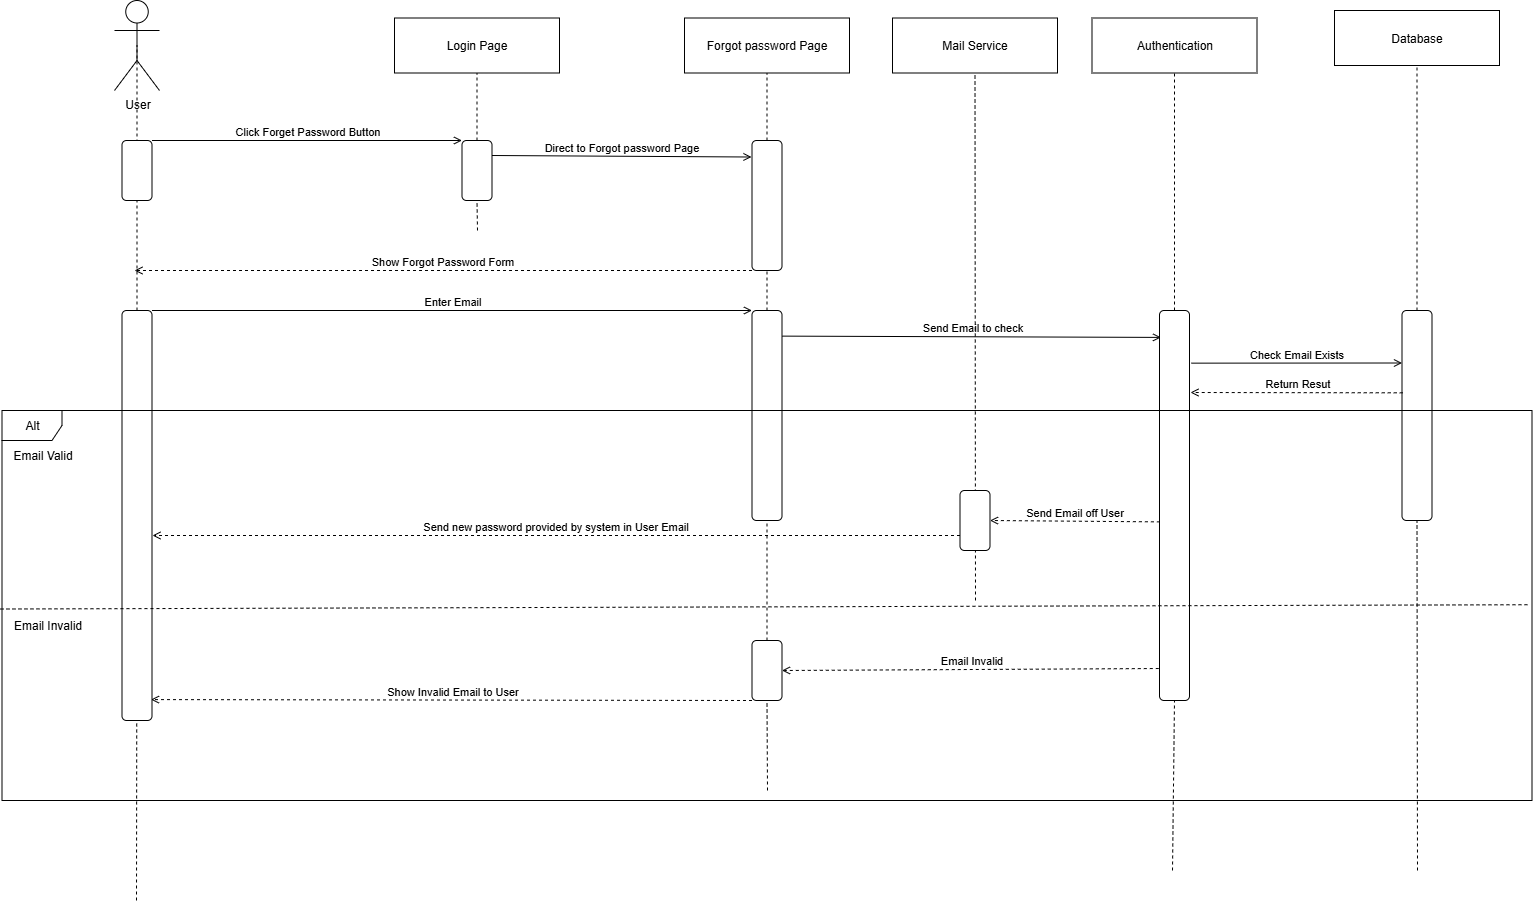

The diagram above was exported from draw.io. Its source (the exported page's mxGraphModel, read from the mxfile embedded in the PNG):
<mxGraphModel dx="2255" dy="1238" grid="1" gridSize="10" guides="1" tooltips="1" connect="1" arrows="1" fold="1" page="1" pageScale="1" pageWidth="1654" pageHeight="1169" background="#ffffff" math="0" shadow="0">
  <root>
    <mxCell id="0" />
    <mxCell id="1" parent="0" />
    <mxCell id="MirT9hT8Ytfh36DJL1Ph-1" value="User" style="shape=umlActor;verticalLabelPosition=bottom;verticalAlign=top;html=1;" parent="1" vertex="1">
      <mxGeometry x="182" y="224" width="45" height="90" as="geometry" />
    </mxCell>
    <mxCell id="MirT9hT8Ytfh36DJL1Ph-2" value="" style="endArrow=none;dashed=1;html=1;rounded=0;entryX=0.5;entryY=0.5;entryDx=0;entryDy=0;entryPerimeter=0;" parent="1" source="xvODAQ_Pxt6rGz_4V8rA-14" target="MirT9hT8Ytfh36DJL1Ph-1" edge="1">
      <mxGeometry width="50" height="50" relative="1" as="geometry">
        <mxPoint x="205" y="684" as="sourcePoint" />
        <mxPoint x="572" y="544" as="targetPoint" />
      </mxGeometry>
    </mxCell>
    <mxCell id="MirT9hT8Ytfh36DJL1Ph-3" value="Login Page" style="fontStyle=0;html=1;whiteSpace=wrap;" parent="1" vertex="1">
      <mxGeometry x="462" y="241.5" width="165" height="55" as="geometry" />
    </mxCell>
    <mxCell id="MirT9hT8Ytfh36DJL1Ph-4" value="" style="endArrow=none;dashed=1;html=1;rounded=0;entryX=0.5;entryY=1;entryDx=0;entryDy=0;" parent="1" source="MirT9hT8Ytfh36DJL1Ph-11" target="MirT9hT8Ytfh36DJL1Ph-3" edge="1">
      <mxGeometry width="50" height="50" relative="1" as="geometry">
        <mxPoint x="544" y="534" as="sourcePoint" />
        <mxPoint x="486" y="314" as="targetPoint" />
      </mxGeometry>
    </mxCell>
    <mxCell id="MirT9hT8Ytfh36DJL1Ph-5" value="Authentication" style="fontStyle=0;html=1;whiteSpace=wrap;" parent="1" vertex="1">
      <mxGeometry x="1159.5" y="241.5" width="165" height="55" as="geometry" />
    </mxCell>
    <mxCell id="MirT9hT8Ytfh36DJL1Ph-6" value="" style="endArrow=none;dashed=1;html=1;rounded=0;entryX=0.5;entryY=1;entryDx=0;entryDy=0;" parent="1" source="xvODAQ_Pxt6rGz_4V8rA-21" edge="1" target="MirT9hT8Ytfh36DJL1Ph-5">
      <mxGeometry width="50" height="50" relative="1" as="geometry">
        <mxPoint x="1135" y="794" as="sourcePoint" />
        <mxPoint x="1004.73" y="296.5" as="targetPoint" />
      </mxGeometry>
    </mxCell>
    <mxCell id="MirT9hT8Ytfh36DJL1Ph-7" value="&lt;div&gt;Database&lt;/div&gt;" style="fontStyle=0;html=1;whiteSpace=wrap;" parent="1" vertex="1">
      <mxGeometry x="1402" y="234" width="165" height="55" as="geometry" />
    </mxCell>
    <mxCell id="MirT9hT8Ytfh36DJL1Ph-8" value="" style="endArrow=none;dashed=1;html=1;rounded=0;entryX=0.5;entryY=1;entryDx=0;entryDy=0;" parent="1" source="xvODAQ_Pxt6rGz_4V8rA-24" edge="1" target="MirT9hT8Ytfh36DJL1Ph-7">
      <mxGeometry width="50" height="50" relative="1" as="geometry">
        <mxPoint x="1405" y="1165.322354403409" as="sourcePoint" />
        <mxPoint x="1404.73" y="296.5" as="targetPoint" />
      </mxGeometry>
    </mxCell>
    <mxCell id="MirT9hT8Ytfh36DJL1Ph-9" value="" style="rounded=1;whiteSpace=wrap;html=1;" parent="1" vertex="1">
      <mxGeometry x="189.5" y="364" width="30" height="60" as="geometry" />
    </mxCell>
    <mxCell id="MirT9hT8Ytfh36DJL1Ph-12" value="Click Forget Password Button" style="html=1;verticalAlign=bottom;labelBackgroundColor=none;endArrow=open;endFill=0;rounded=0;exitX=1;exitY=0;exitDx=0;exitDy=0;entryX=0;entryY=0;entryDx=0;entryDy=0;" parent="1" source="MirT9hT8Ytfh36DJL1Ph-9" target="MirT9hT8Ytfh36DJL1Ph-11" edge="1">
      <mxGeometry width="160" relative="1" as="geometry">
        <mxPoint x="722" y="554" as="sourcePoint" />
        <mxPoint x="882" y="554" as="targetPoint" />
      </mxGeometry>
    </mxCell>
    <mxCell id="xvODAQ_Pxt6rGz_4V8rA-1" value="Forgot password Page" style="fontStyle=0;html=1;whiteSpace=wrap;" vertex="1" parent="1">
      <mxGeometry x="752" y="241.5" width="165" height="55" as="geometry" />
    </mxCell>
    <mxCell id="xvODAQ_Pxt6rGz_4V8rA-2" value="" style="endArrow=none;dashed=1;html=1;rounded=0;entryX=0.5;entryY=1;entryDx=0;entryDy=0;" edge="1" parent="1" source="xvODAQ_Pxt6rGz_4V8rA-4" target="xvODAQ_Pxt6rGz_4V8rA-1">
      <mxGeometry width="50" height="50" relative="1" as="geometry">
        <mxPoint x="832" y="484" as="sourcePoint" />
        <mxPoint x="804.73" y="296.5" as="targetPoint" />
      </mxGeometry>
    </mxCell>
    <mxCell id="xvODAQ_Pxt6rGz_4V8rA-3" value="" style="endArrow=none;dashed=1;html=1;rounded=0;entryX=0.5;entryY=1;entryDx=0;entryDy=0;" edge="1" parent="1" target="MirT9hT8Ytfh36DJL1Ph-11">
      <mxGeometry width="50" height="50" relative="1" as="geometry">
        <mxPoint x="545" y="454" as="sourcePoint" />
        <mxPoint x="545" y="297" as="targetPoint" />
      </mxGeometry>
    </mxCell>
    <mxCell id="MirT9hT8Ytfh36DJL1Ph-11" value="" style="rounded=1;whiteSpace=wrap;html=1;" parent="1" vertex="1">
      <mxGeometry x="529.5" y="364" width="30" height="60" as="geometry" />
    </mxCell>
    <mxCell id="xvODAQ_Pxt6rGz_4V8rA-5" value="" style="endArrow=none;dashed=1;html=1;rounded=0;entryX=0.5;entryY=1;entryDx=0;entryDy=0;" edge="1" parent="1" source="xvODAQ_Pxt6rGz_4V8rA-16" target="xvODAQ_Pxt6rGz_4V8rA-4">
      <mxGeometry width="50" height="50" relative="1" as="geometry">
        <mxPoint x="835" y="1014" as="sourcePoint" />
        <mxPoint x="835" y="297" as="targetPoint" />
      </mxGeometry>
    </mxCell>
    <mxCell id="xvODAQ_Pxt6rGz_4V8rA-4" value="" style="rounded=1;whiteSpace=wrap;html=1;" vertex="1" parent="1">
      <mxGeometry x="819.5" y="364" width="30" height="130" as="geometry" />
    </mxCell>
    <mxCell id="xvODAQ_Pxt6rGz_4V8rA-6" value="Direct to Forgot password Page" style="html=1;verticalAlign=bottom;labelBackgroundColor=none;endArrow=open;endFill=0;rounded=0;exitX=1;exitY=0.25;exitDx=0;exitDy=0;entryX=-0.017;entryY=0.127;entryDx=0;entryDy=0;entryPerimeter=0;" edge="1" parent="1" source="MirT9hT8Ytfh36DJL1Ph-11" target="xvODAQ_Pxt6rGz_4V8rA-4">
      <mxGeometry width="160" relative="1" as="geometry">
        <mxPoint x="622" y="354" as="sourcePoint" />
        <mxPoint x="932" y="354" as="targetPoint" />
      </mxGeometry>
    </mxCell>
    <mxCell id="xvODAQ_Pxt6rGz_4V8rA-13" value="Show Forgot Password Form" style="html=1;verticalAlign=bottom;labelBackgroundColor=none;endArrow=open;endFill=0;dashed=1;rounded=0;exitX=0;exitY=1;exitDx=0;exitDy=0;" edge="1" parent="1" source="xvODAQ_Pxt6rGz_4V8rA-4">
      <mxGeometry width="160" relative="1" as="geometry">
        <mxPoint x="542" y="574" as="sourcePoint" />
        <mxPoint x="202" y="494" as="targetPoint" />
      </mxGeometry>
    </mxCell>
    <mxCell id="xvODAQ_Pxt6rGz_4V8rA-15" value="" style="endArrow=none;dashed=1;html=1;rounded=0;entryX=0.5;entryY=0.5;entryDx=0;entryDy=0;entryPerimeter=0;" edge="1" parent="1" target="xvODAQ_Pxt6rGz_4V8rA-14">
      <mxGeometry width="50" height="50" relative="1" as="geometry">
        <mxPoint x="204" y="1124" as="sourcePoint" />
        <mxPoint x="205" y="269" as="targetPoint" />
      </mxGeometry>
    </mxCell>
    <mxCell id="xvODAQ_Pxt6rGz_4V8rA-14" value="" style="rounded=1;whiteSpace=wrap;html=1;" vertex="1" parent="1">
      <mxGeometry x="189.5" y="534" width="30" height="410" as="geometry" />
    </mxCell>
    <mxCell id="xvODAQ_Pxt6rGz_4V8rA-17" value="" style="endArrow=none;dashed=1;html=1;rounded=0;entryX=0.5;entryY=1;entryDx=0;entryDy=0;" edge="1" parent="1" source="xvODAQ_Pxt6rGz_4V8rA-34" target="xvODAQ_Pxt6rGz_4V8rA-16">
      <mxGeometry width="50" height="50" relative="1" as="geometry">
        <mxPoint x="835" y="1014" as="sourcePoint" />
        <mxPoint x="835" y="494" as="targetPoint" />
      </mxGeometry>
    </mxCell>
    <mxCell id="xvODAQ_Pxt6rGz_4V8rA-16" value="" style="rounded=1;whiteSpace=wrap;html=1;" vertex="1" parent="1">
      <mxGeometry x="819.5" y="534" width="30" height="210" as="geometry" />
    </mxCell>
    <mxCell id="xvODAQ_Pxt6rGz_4V8rA-18" value="Enter Email" style="html=1;verticalAlign=bottom;labelBackgroundColor=none;endArrow=open;endFill=0;rounded=0;exitX=1;exitY=0;exitDx=0;exitDy=0;entryX=0;entryY=0;entryDx=0;entryDy=0;" edge="1" parent="1" source="xvODAQ_Pxt6rGz_4V8rA-14" target="xvODAQ_Pxt6rGz_4V8rA-16">
      <mxGeometry width="160" relative="1" as="geometry">
        <mxPoint x="462" y="594" as="sourcePoint" />
        <mxPoint x="772" y="594" as="targetPoint" />
      </mxGeometry>
    </mxCell>
    <mxCell id="xvODAQ_Pxt6rGz_4V8rA-19" value="&lt;div&gt;Mail Service&lt;/div&gt;" style="fontStyle=0;html=1;whiteSpace=wrap;" vertex="1" parent="1">
      <mxGeometry x="960" y="241.5" width="165" height="55" as="geometry" />
    </mxCell>
    <mxCell id="xvODAQ_Pxt6rGz_4V8rA-20" value="" style="endArrow=none;dashed=1;html=1;rounded=0;entryX=0.5;entryY=1;entryDx=0;entryDy=0;" edge="1" parent="1" target="xvODAQ_Pxt6rGz_4V8rA-19">
      <mxGeometry width="50" height="50" relative="1" as="geometry">
        <mxPoint x="1043" y="824" as="sourcePoint" />
        <mxPoint x="1624.73" y="311" as="targetPoint" />
      </mxGeometry>
    </mxCell>
    <mxCell id="xvODAQ_Pxt6rGz_4V8rA-22" value="" style="endArrow=none;dashed=1;html=1;rounded=0;entryX=0.5;entryY=1;entryDx=0;entryDy=0;" edge="1" parent="1" target="xvODAQ_Pxt6rGz_4V8rA-21">
      <mxGeometry width="50" height="50" relative="1" as="geometry">
        <mxPoint x="1240" y="1094" as="sourcePoint" />
        <mxPoint x="1135" y="297" as="targetPoint" />
      </mxGeometry>
    </mxCell>
    <mxCell id="xvODAQ_Pxt6rGz_4V8rA-21" value="" style="rounded=1;whiteSpace=wrap;html=1;" vertex="1" parent="1">
      <mxGeometry x="1227" y="534" width="30" height="390" as="geometry" />
    </mxCell>
    <mxCell id="xvODAQ_Pxt6rGz_4V8rA-23" value="Send Email to check" style="html=1;verticalAlign=bottom;labelBackgroundColor=none;endArrow=open;endFill=0;rounded=0;exitX=1.008;exitY=0.122;exitDx=0;exitDy=0;entryX=0.05;entryY=0.069;entryDx=0;entryDy=0;exitPerimeter=0;entryPerimeter=0;" edge="1" parent="1" source="xvODAQ_Pxt6rGz_4V8rA-16" target="xvODAQ_Pxt6rGz_4V8rA-21">
      <mxGeometry width="160" relative="1" as="geometry">
        <mxPoint x="962" y="434" as="sourcePoint" />
        <mxPoint x="1562" y="434" as="targetPoint" />
      </mxGeometry>
    </mxCell>
    <mxCell id="xvODAQ_Pxt6rGz_4V8rA-25" value="" style="endArrow=none;dashed=1;html=1;rounded=0;entryX=0.5;entryY=1;entryDx=0;entryDy=0;" edge="1" parent="1" target="xvODAQ_Pxt6rGz_4V8rA-24">
      <mxGeometry width="50" height="50" relative="1" as="geometry">
        <mxPoint x="1485" y="1094" as="sourcePoint" />
        <mxPoint x="1405" y="297" as="targetPoint" />
      </mxGeometry>
    </mxCell>
    <mxCell id="xvODAQ_Pxt6rGz_4V8rA-24" value="" style="rounded=1;whiteSpace=wrap;html=1;" vertex="1" parent="1">
      <mxGeometry x="1469.5" y="534" width="30" height="210" as="geometry" />
    </mxCell>
    <mxCell id="xvODAQ_Pxt6rGz_4V8rA-26" value="Check Email Exists" style="html=1;verticalAlign=bottom;labelBackgroundColor=none;endArrow=open;endFill=0;rounded=0;exitX=1.057;exitY=0.135;exitDx=0;exitDy=0;entryX=0;entryY=0.25;entryDx=0;entryDy=0;exitPerimeter=0;" edge="1" parent="1" source="xvODAQ_Pxt6rGz_4V8rA-21" target="xvODAQ_Pxt6rGz_4V8rA-24">
      <mxGeometry width="160" relative="1" as="geometry">
        <mxPoint x="1152" y="474" as="sourcePoint" />
        <mxPoint x="1422" y="474" as="targetPoint" />
      </mxGeometry>
    </mxCell>
    <mxCell id="xvODAQ_Pxt6rGz_4V8rA-27" value="Return Resut" style="html=1;verticalAlign=bottom;labelBackgroundColor=none;endArrow=open;endFill=0;dashed=1;rounded=0;exitX=0.024;exitY=0.392;exitDx=0;exitDy=0;exitPerimeter=0;" edge="1" parent="1" source="xvODAQ_Pxt6rGz_4V8rA-24">
      <mxGeometry width="160" relative="1" as="geometry">
        <mxPoint x="1340" y="494" as="sourcePoint" />
        <mxPoint x="1258" y="616" as="targetPoint" />
      </mxGeometry>
    </mxCell>
    <mxCell id="MirT9hT8Ytfh36DJL1Ph-18" value="Alt" style="shape=umlFrame;whiteSpace=wrap;html=1;pointerEvents=0;" parent="1" vertex="1">
      <mxGeometry x="69.5" y="634" width="1530" height="390" as="geometry" />
    </mxCell>
    <mxCell id="xvODAQ_Pxt6rGz_4V8rA-28" value="Email Valid" style="text;html=1;align=center;verticalAlign=middle;resizable=0;points=[];autosize=1;strokeColor=none;fillColor=none;" vertex="1" parent="1">
      <mxGeometry x="69.5" y="664" width="80" height="30" as="geometry" />
    </mxCell>
    <mxCell id="xvODAQ_Pxt6rGz_4V8rA-30" value="Send Email off User" style="html=1;verticalAlign=bottom;labelBackgroundColor=none;endArrow=open;endFill=0;dashed=1;rounded=0;entryX=1;entryY=0.5;entryDx=0;entryDy=0;exitX=0.013;exitY=0.542;exitDx=0;exitDy=0;exitPerimeter=0;" edge="1" parent="1" source="xvODAQ_Pxt6rGz_4V8rA-21" target="xvODAQ_Pxt6rGz_4V8rA-31">
      <mxGeometry width="160" relative="1" as="geometry">
        <mxPoint x="1393" y="795" as="sourcePoint" />
        <mxPoint x="1180" y="794" as="targetPoint" />
      </mxGeometry>
    </mxCell>
    <mxCell id="xvODAQ_Pxt6rGz_4V8rA-31" value="" style="rounded=1;whiteSpace=wrap;html=1;" vertex="1" parent="1">
      <mxGeometry x="1027.5" y="714" width="30" height="60" as="geometry" />
    </mxCell>
    <mxCell id="xvODAQ_Pxt6rGz_4V8rA-32" value="Send new password provided by system in User Email" style="html=1;verticalAlign=bottom;labelBackgroundColor=none;endArrow=open;endFill=0;dashed=1;rounded=0;exitX=0;exitY=0.75;exitDx=0;exitDy=0;" edge="1" parent="1" source="xvODAQ_Pxt6rGz_4V8rA-31">
      <mxGeometry width="160" relative="1" as="geometry">
        <mxPoint x="1339" y="744" as="sourcePoint" />
        <mxPoint x="220" y="759" as="targetPoint" />
      </mxGeometry>
    </mxCell>
    <mxCell id="MirT9hT8Ytfh36DJL1Ph-33" value="" style="endArrow=none;dashed=1;html=1;rounded=0;exitX=-0.001;exitY=0.509;exitDx=0;exitDy=0;exitPerimeter=0;entryX=0.999;entryY=0.498;entryDx=0;entryDy=0;entryPerimeter=0;" parent="1" source="MirT9hT8Ytfh36DJL1Ph-18" edge="1" target="MirT9hT8Ytfh36DJL1Ph-18">
      <mxGeometry width="50" height="50" relative="1" as="geometry">
        <mxPoint x="86" y="649.8400000000001" as="sourcePoint" />
        <mxPoint x="1526" y="648.1600000000001" as="targetPoint" />
      </mxGeometry>
    </mxCell>
    <mxCell id="xvODAQ_Pxt6rGz_4V8rA-33" value="Email Invalid" style="text;html=1;align=center;verticalAlign=middle;resizable=0;points=[];autosize=1;strokeColor=none;fillColor=none;" vertex="1" parent="1">
      <mxGeometry x="70" y="834" width="90" height="30" as="geometry" />
    </mxCell>
    <mxCell id="xvODAQ_Pxt6rGz_4V8rA-35" value="" style="endArrow=none;dashed=1;html=1;rounded=0;entryX=0.5;entryY=1;entryDx=0;entryDy=0;" edge="1" parent="1" target="xvODAQ_Pxt6rGz_4V8rA-34">
      <mxGeometry width="50" height="50" relative="1" as="geometry">
        <mxPoint x="835" y="1014" as="sourcePoint" />
        <mxPoint x="835" y="744" as="targetPoint" />
      </mxGeometry>
    </mxCell>
    <mxCell id="xvODAQ_Pxt6rGz_4V8rA-34" value="" style="rounded=1;whiteSpace=wrap;html=1;" vertex="1" parent="1">
      <mxGeometry x="819.5" y="864" width="30" height="60" as="geometry" />
    </mxCell>
    <mxCell id="xvODAQ_Pxt6rGz_4V8rA-36" value="Email Invalid" style="html=1;verticalAlign=bottom;labelBackgroundColor=none;endArrow=open;endFill=0;dashed=1;rounded=0;entryX=1;entryY=0.5;entryDx=0;entryDy=0;exitX=-0.024;exitY=0.918;exitDx=0;exitDy=0;exitPerimeter=0;" edge="1" parent="1" source="xvODAQ_Pxt6rGz_4V8rA-21" target="xvODAQ_Pxt6rGz_4V8rA-34">
      <mxGeometry width="160" relative="1" as="geometry">
        <mxPoint x="1309" y="735" as="sourcePoint" />
        <mxPoint x="1140" y="734" as="targetPoint" />
      </mxGeometry>
    </mxCell>
    <mxCell id="xvODAQ_Pxt6rGz_4V8rA-37" value="Show Invalid Email to User" style="html=1;verticalAlign=bottom;labelBackgroundColor=none;endArrow=open;endFill=0;dashed=1;rounded=0;exitX=0;exitY=1;exitDx=0;exitDy=0;entryX=0.967;entryY=0.949;entryDx=0;entryDy=0;entryPerimeter=0;" edge="1" parent="1" source="xvODAQ_Pxt6rGz_4V8rA-34" target="xvODAQ_Pxt6rGz_4V8rA-14">
      <mxGeometry width="160" relative="1" as="geometry">
        <mxPoint x="1238" y="764" as="sourcePoint" />
        <mxPoint x="430" y="764" as="targetPoint" />
      </mxGeometry>
    </mxCell>
  </root>
</mxGraphModel>